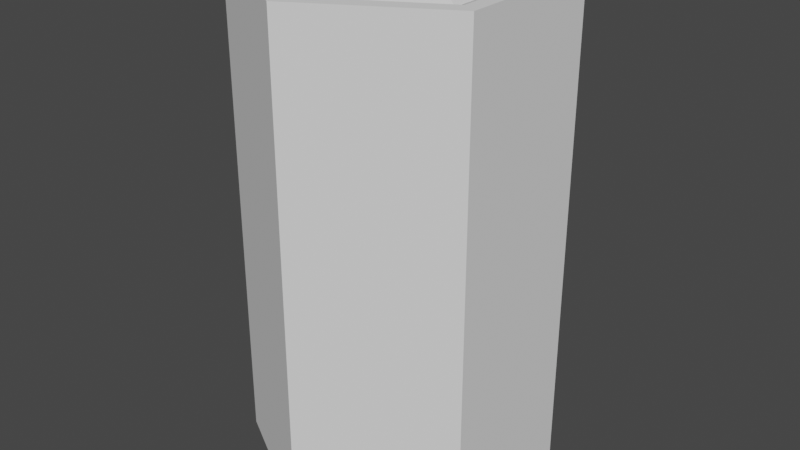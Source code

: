 # Source: HexCellWall.blend  (saved by Blender 3.3.6; exported with 4.5.12 LTS)
import bpy
from mathutils import Matrix  # noqa: F401  (used for matrix-valued properties, if any)

bpy.ops.wm.read_factory_settings(use_empty=True)
scene = bpy.context.scene
scene.name = 'Scene'

# ---- collections
col_collection = bpy.data.collections.new('Collection'); scene.collection.children.link(col_collection)

# ---- world
world_world = bpy.data.worlds.new('World'); scene.world = world_world
world_world.use_nodes = True; world_world.node_tree.nodes.clear()
_N = world_world.node_tree.nodes; _L = world_world.node_tree.links
n0 = _N.new('ShaderNodeOutputWorld'); n0.name = 'World Output'; n0.location = (300, 300)
n1 = _N.new('ShaderNodeBackground'); n1.name = 'Background'; n1.location = (10, 300)
n1.inputs[0].default_value = (0.05088, 0.05088, 0.05088, 1.0)
_L.new(n1.outputs[0], n0.inputs[0])
n0.is_active_output = True
world_world.color = (0.05088, 0.05088, 0.05088)
world_world.use_sun_shadow = False
world_world.sun_shadow_jitter_overblur = 0.0

# ---- meshes
me_cylinder = bpy.data.meshes.new('Cylinder')
me_cylinder.from_pydata([(0.0, 1.0, 0.0), (0.0, 0.6638, 3.2), (0.866, 0.5, 0.0), (0.5749, 0.3319, 3.2), (0.866, -0.5, 0.0), (0.5749, -0.3319, 3.2), (0.0, -1.0, 0.0), (0.0, -0.6638, 3.2), (-0.866, -0.5, 0.0), (-0.5749, -0.3319, 3.2), (-0.866, 0.5, 0.0), (-0.5749, 0.3319, 3.2), (0.866, 0.5, 3.2), (0.0, 1.0, 3.2), (0.866, -0.5, 3.2), (0.0, -1.0, 3.2), (-0.866, -0.5, 3.2), (-0.866, 0.5, 3.2), (0.0, 0.8879, 3.2), (0.0, 0.7759, 3.16), (0.6719, 0.3879, 3.16), (0.769, 0.444, 3.2), (0.6719, -0.3879, 3.16), (0.769, -0.444, 3.2), (0.0, -0.7759, 3.16), (0.0, -0.8879, 3.2), (-0.6719, -0.3879, 3.16), (-0.769, -0.444, 3.2), (-0.6719, 0.3879, 3.16), (-0.769, 0.444, 3.2)], [], [(0, 13, 12, 2), (2, 12, 14, 4), (4, 14, 15, 6), (6, 15, 16, 8), (3, 1, 11, 9, 7, 5), (8, 16, 17, 10), (10, 17, 13, 0), (0, 2, 4, 6, 8, 10), (18, 21, 12, 13), (21, 23, 14, 12), (23, 25, 15, 14), (25, 27, 16, 15), (27, 29, 17, 16), (29, 18, 13, 17), (11, 1, 19, 28), (28, 19, 18, 29), (9, 11, 28, 26), (26, 28, 29, 27), (7, 9, 26, 24), (24, 26, 27, 25), (5, 7, 24, 22), (22, 24, 25, 23), (3, 5, 22, 20), (20, 22, 23, 21), (1, 3, 20, 19), (19, 20, 21, 18)])
_uv = me_cylinder.uv_layers.new(name='UVMap')
_uv.uv.foreach_set('vector', [1.0, 0.5, 1.0, 1.0, 0.8333, 1.0, 0.8333, 0.5, 0.8333, 0.5, 0.8333, 1.0, 0.6667, 1.0, 0.6667, 0.5, 0.6667, 0.5, 0.6667, 1.0, 0.5, 1.0, 0.5, 0.5, 0.5, 0.5, 0.5, 1.0, 0.3333, 1.0, 0.3333, 0.5, 0.388, 0.3297, 0.25, 0.4093, 0.112, 0.3297, 0.112, 0.1703, 0.25, 0.09068, 0.388, 0.1703, 0.3333, 0.5, 0.3333, 1.0, 0.1667, 1.0, 0.1667, 0.5, 0.1667, 0.5, 0.1667, 1.0, -8.941e-08, 1.0, -8.941e-08, 0.5, 0.75, 0.49, 0.9578, 0.37, 0.9578, 0.13, 0.75, 0.01, 0.5422, 0.13, 0.5422, 0.37, 0.25, 0.4631, 0.4346, 0.3566, 0.4578, 0.37, 0.25, 0.49, 0.4346, 0.3566, 0.4346, 0.1434, 0.4578, 0.13, 0.4578, 0.37, 0.4346, 0.1434, 0.25, 0.03689, 0.25, 0.01, 0.4578, 0.13, 0.25, 0.03689, 0.06545, 0.1434, 0.04215, 0.13, 0.25, 0.01, 0.06545, 0.1434, 0.06545, 0.3566, 0.04215, 0.37, 0.04215, 0.13, 0.06545, 0.3566, 0.25, 0.4631, 0.25, 0.49, 0.04215, 0.37, 0.112, 0.3297, 0.25, 0.4093, 0.25, 0.4362, 0.08874, 0.3431, 0.08874, 0.3431, 0.25, 0.4362, 0.25, 0.4631, 0.06545, 0.3566, 0.112, 0.1703, 0.112, 0.3297, 0.08874, 0.3431, 0.08874, 0.1569, 0.08874, 0.1569, 0.08874, 0.3431, 0.06545, 0.3566, 0.06545, 0.1434, 0.25, 0.09068, 0.112, 0.1703, 0.08874, 0.1569, 0.25, 0.06379, 0.25, 0.06379, 0.08874, 0.1569, 0.06545, 0.1434, 0.25, 0.03689, 0.388, 0.1703, 0.25, 0.09068, 0.25, 0.06379, 0.4113, 0.1569, 0.4113, 0.1569, 0.25, 0.06379, 0.25, 0.03689, 0.4346, 0.1434, 0.388, 0.3297, 0.388, 0.1703, 0.4113, 0.1569, 0.4113, 0.3431, 0.4113, 0.3431, 0.4113, 0.1569, 0.4346, 0.1434, 0.4346, 0.3566, 0.25, 0.4093, 0.388, 0.3297, 0.4113, 0.3431, 0.25, 0.4362, 0.25, 0.4362, 0.4113, 0.3431, 0.4346, 0.3566, 0.25, 0.4631])
me_cylinder.update()

# ---- objects
ob_cylinder = bpy.data.objects.new('Cylinder', me_cylinder)

# ---- transforms, parenting, visibility, modifiers, constraints
ob_cylinder.location = (0.0, 0.0, 0.0)

# ---- collection membership
col_collection.objects.link(ob_cylinder)

# ---- scene / render settings (as saved in the file)
scene.frame_start = 1; scene.frame_end = 250; scene.frame_set(1)
scene.render.engine = 'BLENDER_EEVEE_NEXT'
scene.cycles.sampling_pattern = 'TABULATED_SOBOL'
scene.cycles.use_light_tree = False
scene.view_settings.view_transform = 'Filmic'
bpy.context.view_layer.update()

# ---- added for rendering (the .blend has no active camera and no usable light): camera, sun
cam_auto = bpy.data.cameras.new('AutoCamera')
cam_auto.lens = 50.0
cam_auto.sensor_width = 36.0
cam_auto.clip_end = 1000.0
ob_auto_camera = bpy.data.objects.new('AutoCamera', cam_auto)
scene.collection.objects.link(ob_auto_camera)
ob_auto_camera.location = (3.8413, -4.60957, 4.67281)
ob_auto_camera.rotation_euler = (1.09748, -7.21219e-08, 0.694738)
scene.camera = ob_auto_camera
light_auto_sun = bpy.data.lights.new('AutoSun', 'SUN')
light_auto_sun.energy = 3.0
light_auto_sun.angle = 0.0523599
ob_auto_sun = bpy.data.objects.new('AutoSun', light_auto_sun)
scene.collection.objects.link(ob_auto_sun)
ob_auto_sun.rotation_euler = (0.872665, 0.174533, 0.523599)
bpy.context.view_layer.update()
